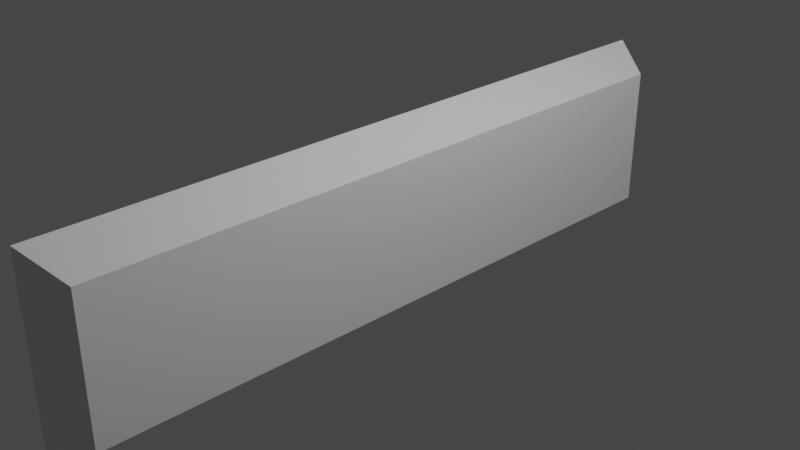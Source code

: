 # Source: Button.blend  (saved by Blender 3.3.6; exported with 4.5.12 LTS)
import bpy
from mathutils import Matrix  # noqa: F401  (used for matrix-valued properties, if any)

bpy.ops.wm.read_factory_settings(use_empty=True)
scene = bpy.context.scene
scene.name = 'Scene'

# ---- collections
col_collection = bpy.data.collections.new('Collection'); scene.collection.children.link(col_collection)

# ---- materials (node trees are filled in below, after node groups)
mat_material = bpy.data.materials.new('Material')
mat_material.alpha_threshold = 0.0
mat_material.use_transparent_shadow = False
mat_material.roughness = 0.5
mat_material.line_color = (0.0, 0.0, 0.0, 1.0)

# ---- material node trees
mat_material.use_nodes = True; mat_material.node_tree.nodes.clear()
_N = mat_material.node_tree.nodes; _L = mat_material.node_tree.links
n0 = _N.new('ShaderNodeOutputMaterial'); n0.name = 'Material Output'; n0.location = (300, 300)
n1 = _N.new('ShaderNodeBsdfPrincipled'); n1.name = 'Principled BSDF'; n1.location = (10, 300)
n1.distribution = 'GGX'
n1.subsurface_method = 'RANDOM_WALK_SKIN'
n1.inputs[3].default_value = 1.45
n1.inputs[27].default_value = (0.0, 0.0, 0.0, 1.0)
n1.inputs[28].default_value = 1.0
_L.new(n1.outputs[0], n0.inputs[0])
n0.is_active_output = True

# ---- world
world_world = bpy.data.worlds.new('World'); scene.world = world_world
world_world.use_nodes = True; world_world.node_tree.nodes.clear()
_N = world_world.node_tree.nodes; _L = world_world.node_tree.links
n0 = _N.new('ShaderNodeOutputWorld'); n0.name = 'World Output'; n0.location = (300, 300)
n1 = _N.new('ShaderNodeBackground'); n1.name = 'Background'; n1.location = (10, 300)
n1.inputs[0].default_value = (0.05088, 0.05088, 0.05088, 1.0)
_L.new(n1.outputs[0], n0.inputs[0])
n0.is_active_output = True
world_world.color = (0.05088, 0.05088, 0.05088)
world_world.use_sun_shadow = False
world_world.sun_shadow_jitter_overblur = 0.0

# ---- cameras
cam_camera = bpy.data.cameras.new('Camera')
cam_camera.clip_end = 100.0
cam_camera.ortho_scale = 7.314

# ---- lights
light_light = bpy.data.lights.new('Light', 'POINT')
light_light.transmission_factor = 0.0
light_light.energy = 1000.0
light_light.shadow_soft_size = 0.1
light_light.shadow_maximum_resolution = 0.006
light_light.use_absolute_resolution = True

# ---- meshes
me_cube = bpy.data.meshes.new('Cube')
me_cube.from_pydata([(1.0, 0.9414, 0.7346), (1.0, 0.9414, -0.8617), (1.0, -0.9414, 0.7346), (1.0, -0.9414, -0.8617), (-1.0, 1.0, 1.0), (-1.0, 1.0, -1.0), (-1.0, -1.0, 1.0), (-1.0, -1.0, -1.0)], [], [(0, 4, 6, 2), (3, 2, 6, 7), (7, 6, 4, 5), (5, 1, 3, 7), (1, 0, 2, 3), (5, 4, 0, 1)])
_uv = me_cube.uv_layers.new(name='UVMap')
_uv.uv.foreach_set('vector', [0.625, 0.5, 0.875, 0.5, 0.875, 0.75, 0.625, 0.75, 0.375, 0.75, 0.625, 0.75, 0.625, 1.0, 0.375, 1.0, 0.375, 0.0, 0.625, 0.0, 0.625, 0.25, 0.375, 0.25, 0.125, 0.5, 0.375, 0.5, 0.375, 0.75, 0.125, 0.75, 0.375, 0.5, 0.625, 0.5, 0.625, 0.75, 0.375, 0.75, 0.375, 0.25, 0.625, 0.25, 0.625, 0.5, 0.375, 0.5])
me_cube.materials.append(mat_material)
me_cube.use_mirror_vertex_groups = False
me_cube.update()

# ---- objects
ob_cube = bpy.data.objects.new('Cube', me_cube)
ob_light = bpy.data.objects.new('Light', light_light)
ob_camera = bpy.data.objects.new('Camera', cam_camera)

# ---- transforms, parenting, visibility, modifiers, constraints
ob_cube.location = (0.0, 0.0, 0.0)
ob_cube.scale = (0.2305, 3.904, 1.0)
ob_cube.lock_rotations_4d = False
ob_cube.empty_display_type = 'ARROWS'
ob_cube.lineart.crease_threshold = 0.0
ob_light.location = (4.076, 1.005, 5.904)
ob_light.rotation_euler = (0.6503, 0.05522, 1.866)
ob_light.lock_rotations_4d = False
ob_light.empty_display_type = 'ARROWS'
ob_light.color = (0.0, 0.0, 0.0, 0.0)
ob_light.lineart.crease_threshold = 0.0
ob_camera.location = (7.359, -6.926, 4.958)
ob_camera.rotation_euler = (1.109, 0.0, 0.8149)
ob_camera.lock_rotations_4d = False
ob_camera.empty_display_type = 'ARROWS'
ob_camera.color = (0.0, 0.0, 0.0, 0.0)
ob_camera.display_type = 'WIRE'
ob_camera.lineart.crease_threshold = 0.0

# ---- collection membership
col_collection.objects.link(ob_cube)
col_collection.objects.link(ob_light)
col_collection.objects.link(ob_camera)

# ---- scene / render settings (as saved in the file)
scene.camera = ob_camera
scene.frame_start = 1; scene.frame_end = 250; scene.frame_set(1)
scene.render.engine = 'BLENDER_EEVEE_NEXT'
scene.cycles.sampling_pattern = 'TABULATED_SOBOL'
scene.cycles.use_light_tree = False
scene.view_settings.view_transform = 'Filmic'
bpy.context.view_layer.update()

